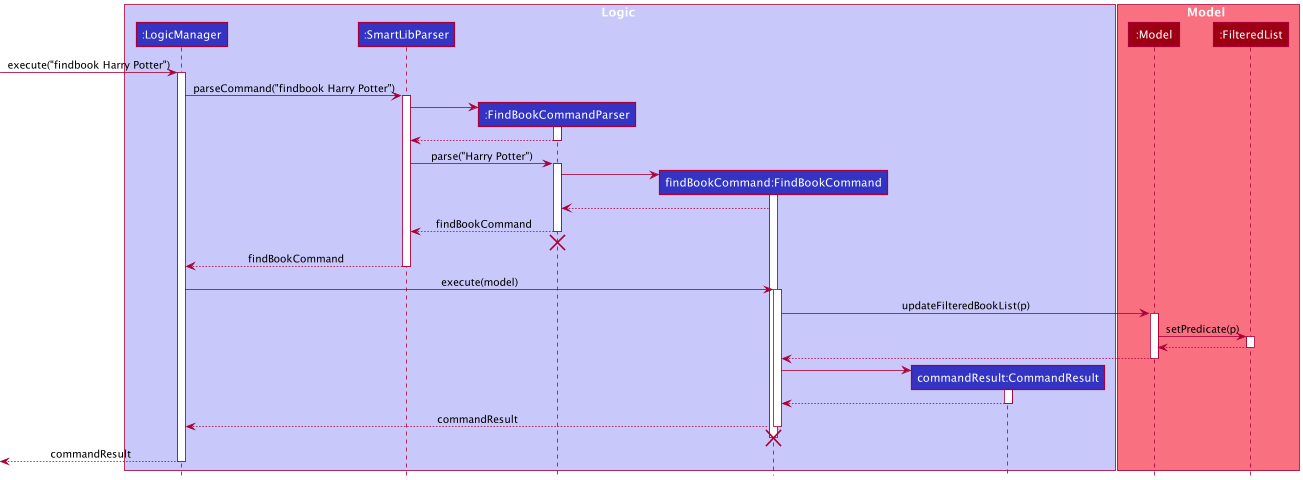

The diagram above was rendered by PlantUML. Its source (embedded in the PNG):
@startuml
!include style.puml

box Logic LOGIC_COLOR_T1
participant ":LogicManager" as LogicManager LOGIC_COLOR
participant ":SmartLibParser" as SmartLibParser LOGIC_COLOR
participant ":FindBookCommandParser" as FindBookCommandParser LOGIC_COLOR
participant "findBookCommand:FindBookCommand" as FindBookCommand LOGIC_COLOR
participant "commandResult:CommandResult" as CommandResult LOGIC_COLOR
end box

box Model MODEL_COLOR_T1
participant ":Model" as Model MODEL_COLOR
participant ":FilteredList" as FilteredList MODEL_COLOR
end box

[-> LogicManager : execute("findbook Harry Potter")
activate LogicManager

LogicManager -> SmartLibParser : parseCommand("findbook Harry Potter")
activate SmartLibParser

create FindBookCommandParser
SmartLibParser -> FindBookCommandParser
activate FindBookCommandParser

FindBookCommandParser --> SmartLibParser
deactivate FindBookCommandParser

SmartLibParser -> FindBookCommandParser : parse("Harry Potter")
activate FindBookCommandParser

create FindBookCommand
FindBookCommandParser -> FindBookCommand
activate FindBookCommand

FindBookCommand --> FindBookCommandParser

FindBookCommandParser --> SmartLibParser : findBookCommand
deactivate FindBookCommandParser

FindBookCommandParser -[hidden]-> SmartLibParser
destroy FindBookCommandParser

SmartLibParser --> LogicManager : findBookCommand
deactivate SmartLibParser

LogicManager -> FindBookCommand : execute(model)
activate FindBookCommand

FindBookCommand -> Model : updateFilteredBookList(p)
activate Model

Model -> FilteredList : setPredicate(p)
activate FilteredList

FilteredList --> Model :
deactivate FilteredList

Model --> FindBookCommand
deactivate Model

create CommandResult
FindBookCommand -> CommandResult
activate CommandResult

CommandResult --> FindBookCommand
deactivate CommandResult

FindBookCommand --> LogicManager : commandResult
deactivate FindBookCommand

FindBookCommand -[hidden]-> LogicManager
destroy FindBookCommand

[<--LogicManager : commandResult
deactivate LogicManager
@enduml